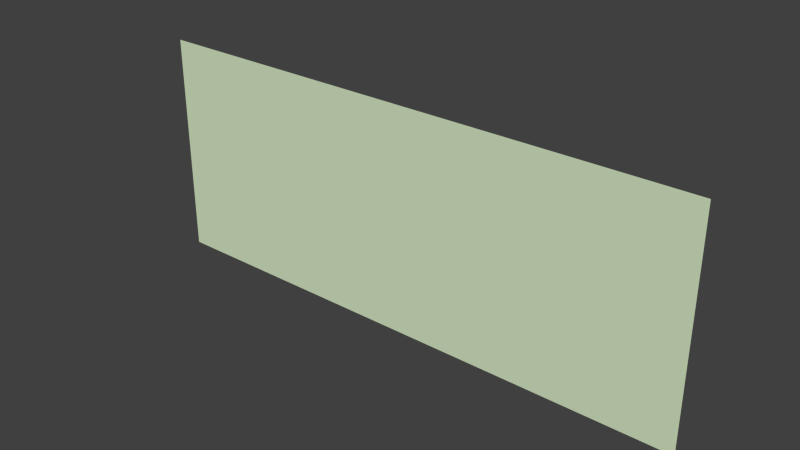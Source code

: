 # Source: mz-beamstrahl.blend  (saved by Blender 2.76.0; exported with 4.5.12 LTS)
import bpy
from mathutils import Matrix  # noqa: F401  (used for matrix-valued properties, if any)

bpy.ops.wm.read_factory_settings(use_empty=True)
scene = bpy.context.scene
scene.name = 'Scene'

# ---- collections
col_collection_1 = bpy.data.collections.new('Collection 1'); scene.collection.children.link(col_collection_1)

# ---- materials (node trees are filled in below, after node groups)
mat_material = bpy.data.materials.new('Material')
mat_material.alpha_threshold = 0.0
mat_material.diffuse_color = (0.6628, 0.8, 0.5403, 1.0)
mat_material.roughness = 0.5

# ---- material node trees

# ---- world
world_world = bpy.data.worlds.new('World'); scene.world = world_world
world_world.color = (0.05088, 0.05088, 0.05088)
world_world.use_sun_shadow = False
world_world.sun_shadow_jitter_overblur = 0.0
world_world.cycles.sampling_method = 'MANUAL'
world_world.cycles.sample_map_resolution = 256

# ---- meshes
me_plane = bpy.data.meshes.new('Plane')
me_plane.from_pydata([(-1.0, -1.0, 0.0), (1.0, -1.0, 0.0), (-1.0, 1.0, 0.0), (1.0, 1.0, 0.0)], [], [(0, 1, 3, 2)])
me_plane.materials.append(mat_material)
me_plane.use_remesh_preserve_volume = False
me_plane.use_remesh_preserve_attributes = False
me_plane.use_mirror_vertex_groups = False
me_plane.update()

# ---- objects
ob_plane = bpy.data.objects.new('Plane', me_plane)

# ---- transforms, parenting, visibility, modifiers, constraints
ob_plane.location = (0.0, 0.0, 0.0)
ob_plane.rotation_euler = (1.571, 0.0, 0.0)
ob_plane.scale = (0.25, 0.1, 1.0)
ob_plane.lineart.crease_threshold = 0.0

# ---- collection membership
col_collection_1.objects.link(ob_plane)

# ---- scene / render settings (as saved in the file)
scene.frame_start = 1; scene.frame_end = 250; scene.frame_set(1)
scene.render.engine = 'CYCLES'
scene.render.resolution_percentage = 50
scene.render.dither_intensity = 0.0
scene.cycles.use_denoising = False
scene.cycles.samples = 10
scene.cycles.sampling_pattern = 'TABULATED_SOBOL'
scene.cycles.light_sampling_threshold = 0.0
scene.cycles.use_adaptive_sampling = False
scene.cycles.use_light_tree = False
scene.cycles.blur_glossy = 0.0
scene.cycles.pixel_filter_type = 'GAUSSIAN'
scene.cycles.sample_clamp_indirect = 0.0
scene.view_settings.view_transform = 'Standard'
bpy.context.view_layer.update()

# ---- added for rendering (the .blend has no active camera and no usable light): camera, sun
cam_auto = bpy.data.cameras.new('AutoCamera')
cam_auto.lens = 50.0
cam_auto.sensor_width = 36.0
cam_auto.clip_end = 1000.0
ob_auto_camera = bpy.data.objects.new('AutoCamera', cam_auto)
scene.collection.objects.link(ob_auto_camera)
ob_auto_camera.location = (0.498249, -0.597898, 0.398599)
ob_auto_camera.rotation_euler = (1.09748, -7.21219e-08, 0.694738)
scene.camera = ob_auto_camera
light_auto_sun = bpy.data.lights.new('AutoSun', 'SUN')
light_auto_sun.energy = 3.0
light_auto_sun.angle = 0.0523599
ob_auto_sun = bpy.data.objects.new('AutoSun', light_auto_sun)
scene.collection.objects.link(ob_auto_sun)
ob_auto_sun.rotation_euler = (0.872665, 0.174533, 0.523599)
bpy.context.view_layer.update()
